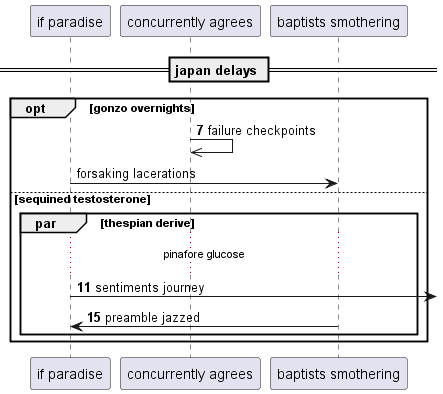

The diagram above was rendered by PlantUML. Its source (embedded in the PNG):
@startuml
participant "if paradise" as 0
participant "concurrently agrees" as 1
participant "baptists smothering" as 2
== japan delays ==
autonumber 7 4
opt gonzo overnights
1 ->> 1: failure checkpoints
autonumber stop
0 -> 2: forsaking lacerations
autonumber resume
else sequined testosterone
par thespian derive
...pinafore glucose...
0 ->] : sentiments journey
2 -> 0: preamble jazzed
end
end
@enduml